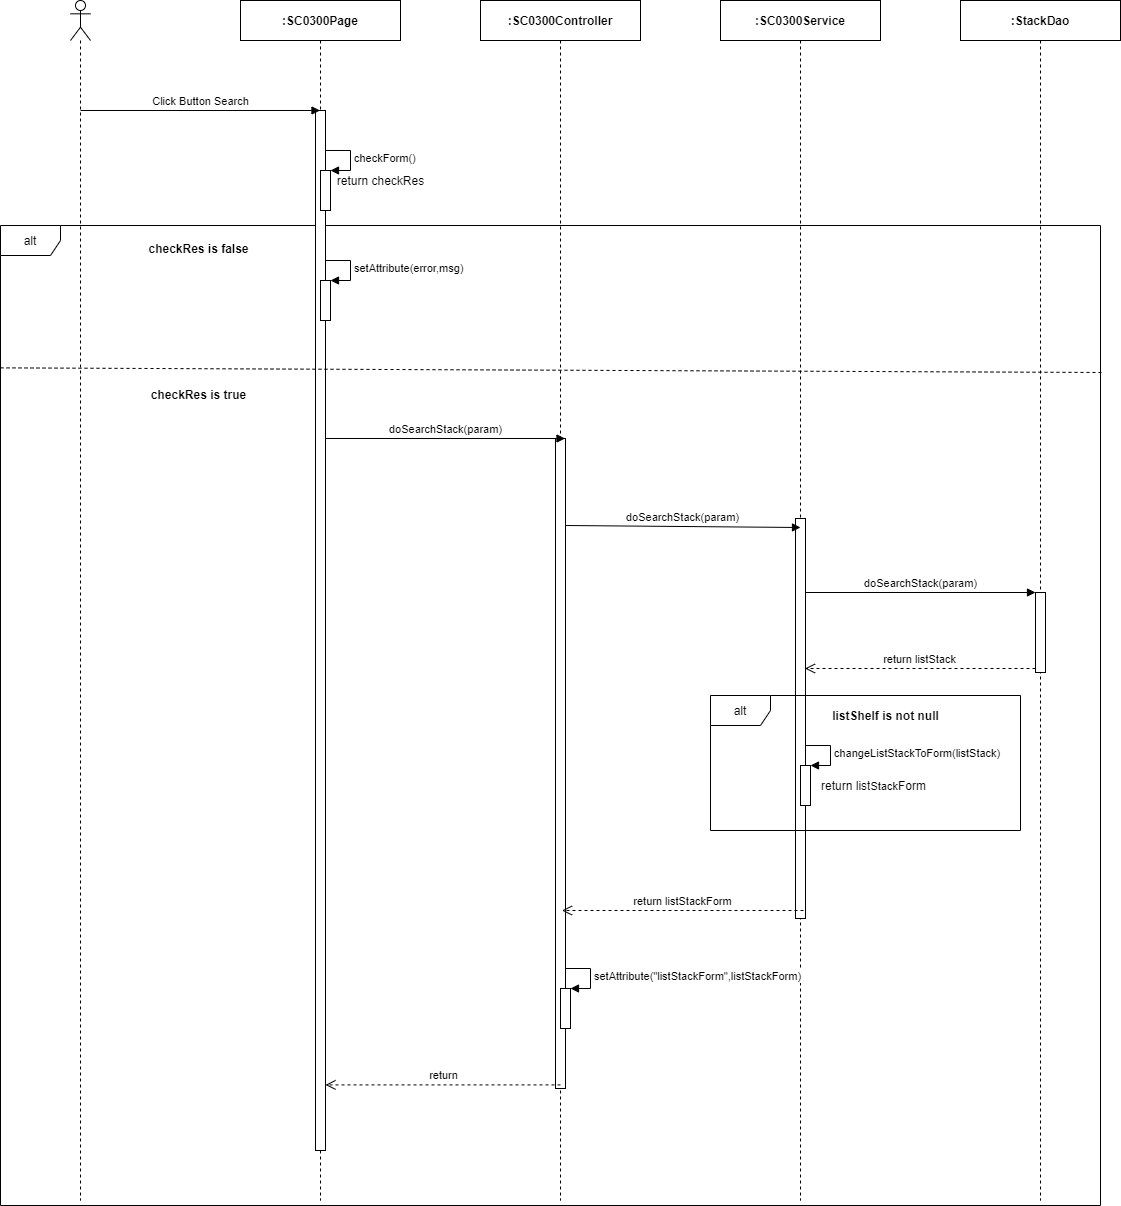

The diagram above was exported from draw.io. Its source (the exported page's mxGraphModel, read from the mxfile embedded in the PNG):
<mxGraphModel dx="1463" dy="846" grid="1" gridSize="10" guides="1" tooltips="1" connect="1" arrows="1" fold="1" page="1" pageScale="1" pageWidth="850" pageHeight="1100" math="0" shadow="0">
  <root>
    <mxCell id="xmpN4wH-PkI5GmKknaPG-0" />
    <mxCell id="xmpN4wH-PkI5GmKknaPG-1" parent="xmpN4wH-PkI5GmKknaPG-0" />
    <mxCell id="NCbhQoZ98jbUpbdaDv8F-0" value="alt" style="shape=umlFrame;whiteSpace=wrap;html=1;" parent="xmpN4wH-PkI5GmKknaPG-1" vertex="1">
      <mxGeometry x="240" y="305" width="1100" height="980" as="geometry" />
    </mxCell>
    <mxCell id="NCbhQoZ98jbUpbdaDv8F-1" value="" style="shape=umlLifeline;participant=umlActor;perimeter=lifelinePerimeter;whiteSpace=wrap;html=1;container=1;collapsible=0;recursiveResize=0;verticalAlign=top;spacingTop=36;outlineConnect=0;" parent="xmpN4wH-PkI5GmKknaPG-1" vertex="1">
      <mxGeometry x="310" y="80" width="20" height="1200" as="geometry" />
    </mxCell>
    <mxCell id="NCbhQoZ98jbUpbdaDv8F-2" value="&lt;b&gt;:SC0300Page&lt;/b&gt;" style="shape=umlLifeline;perimeter=lifelinePerimeter;whiteSpace=wrap;html=1;container=1;collapsible=0;recursiveResize=0;outlineConnect=0;" parent="xmpN4wH-PkI5GmKknaPG-1" vertex="1">
      <mxGeometry x="480" y="80" width="160" height="1200" as="geometry" />
    </mxCell>
    <mxCell id="NCbhQoZ98jbUpbdaDv8F-3" value="" style="html=1;points=[];perimeter=orthogonalPerimeter;" parent="NCbhQoZ98jbUpbdaDv8F-2" vertex="1">
      <mxGeometry x="75" y="110" width="10" height="1040" as="geometry" />
    </mxCell>
    <mxCell id="NCbhQoZ98jbUpbdaDv8F-4" value="&lt;b&gt;:StackDao&lt;/b&gt;" style="shape=umlLifeline;perimeter=lifelinePerimeter;whiteSpace=wrap;html=1;container=1;collapsible=0;recursiveResize=0;outlineConnect=0;" parent="xmpN4wH-PkI5GmKknaPG-1" vertex="1">
      <mxGeometry x="1200" y="80" width="160" height="1200" as="geometry" />
    </mxCell>
    <mxCell id="NCbhQoZ98jbUpbdaDv8F-5" value="" style="html=1;points=[];perimeter=orthogonalPerimeter;" parent="NCbhQoZ98jbUpbdaDv8F-4" vertex="1">
      <mxGeometry x="75" y="592" width="10" height="80" as="geometry" />
    </mxCell>
    <mxCell id="NCbhQoZ98jbUpbdaDv8F-6" value="&lt;b&gt;:&lt;/b&gt;&lt;b&gt;SC0300&lt;/b&gt;&lt;b&gt;Service&lt;/b&gt;" style="shape=umlLifeline;perimeter=lifelinePerimeter;whiteSpace=wrap;html=1;container=1;collapsible=0;recursiveResize=0;outlineConnect=0;" parent="xmpN4wH-PkI5GmKknaPG-1" vertex="1">
      <mxGeometry x="960" y="80" width="160" height="1200" as="geometry" />
    </mxCell>
    <mxCell id="NCbhQoZ98jbUpbdaDv8F-7" value="" style="html=1;points=[];perimeter=orthogonalPerimeter;" parent="NCbhQoZ98jbUpbdaDv8F-6" vertex="1">
      <mxGeometry x="75" y="518" width="10" height="400" as="geometry" />
    </mxCell>
    <mxCell id="NCbhQoZ98jbUpbdaDv8F-8" value="&lt;b&gt;:SC0300Controller&lt;/b&gt;" style="shape=umlLifeline;perimeter=lifelinePerimeter;whiteSpace=wrap;html=1;container=1;collapsible=0;recursiveResize=0;outlineConnect=0;" parent="xmpN4wH-PkI5GmKknaPG-1" vertex="1">
      <mxGeometry x="720" y="80" width="160" height="1200" as="geometry" />
    </mxCell>
    <mxCell id="NCbhQoZ98jbUpbdaDv8F-9" value="" style="html=1;points=[];perimeter=orthogonalPerimeter;" parent="NCbhQoZ98jbUpbdaDv8F-8" vertex="1">
      <mxGeometry x="75" y="438" width="10" height="650" as="geometry" />
    </mxCell>
    <mxCell id="NCbhQoZ98jbUpbdaDv8F-10" value="" style="html=1;points=[];perimeter=orthogonalPerimeter;" parent="NCbhQoZ98jbUpbdaDv8F-8" vertex="1">
      <mxGeometry x="80" y="988.0000000000001" width="10" height="40" as="geometry" />
    </mxCell>
    <mxCell id="NCbhQoZ98jbUpbdaDv8F-11" value="setAttribute(&quot;listStackForm&quot;,&lt;span style=&quot;text-align: center&quot;&gt;list&lt;/span&gt;Stack&lt;span style=&quot;text-align: center&quot;&gt;Form&lt;/span&gt;)" style="edgeStyle=orthogonalEdgeStyle;html=1;align=left;spacingLeft=2;endArrow=block;rounded=0;entryX=1;entryY=0;" parent="NCbhQoZ98jbUpbdaDv8F-8" target="NCbhQoZ98jbUpbdaDv8F-10" edge="1">
      <mxGeometry relative="1" as="geometry">
        <mxPoint x="85" y="967.9999999999999" as="sourcePoint" />
        <Array as="points">
          <mxPoint x="110" y="968.0000000000001" />
        </Array>
      </mxGeometry>
    </mxCell>
    <mxCell id="NCbhQoZ98jbUpbdaDv8F-12" value="Click Button Search" style="html=1;verticalAlign=bottom;endArrow=block;" parent="xmpN4wH-PkI5GmKknaPG-1" target="NCbhQoZ98jbUpbdaDv8F-2" edge="1">
      <mxGeometry width="80" relative="1" as="geometry">
        <mxPoint x="320" y="190" as="sourcePoint" />
        <mxPoint x="400" y="190" as="targetPoint" />
      </mxGeometry>
    </mxCell>
    <mxCell id="NCbhQoZ98jbUpbdaDv8F-13" value="doSearch&lt;span style=&quot;text-align: left&quot;&gt;Stack&lt;/span&gt;(param)" style="html=1;verticalAlign=bottom;endArrow=block;" parent="xmpN4wH-PkI5GmKknaPG-1" edge="1">
      <mxGeometry width="80" relative="1" as="geometry">
        <mxPoint x="565" y="518.0000000000002" as="sourcePoint" />
        <mxPoint x="804.5000000000005" y="518.0000000000002" as="targetPoint" />
      </mxGeometry>
    </mxCell>
    <mxCell id="NCbhQoZ98jbUpbdaDv8F-14" value="doSearch&lt;span style=&quot;text-align: left&quot;&gt;Stack&lt;/span&gt;(param)" style="html=1;verticalAlign=bottom;endArrow=block;" parent="xmpN4wH-PkI5GmKknaPG-1" edge="1">
      <mxGeometry relative="1" as="geometry">
        <mxPoint x="805" y="605.0000000000002" as="sourcePoint" />
        <mxPoint x="1040" y="607" as="targetPoint" />
      </mxGeometry>
    </mxCell>
    <mxCell id="NCbhQoZ98jbUpbdaDv8F-15" value="return list&lt;span style=&quot;text-align: left&quot;&gt;Stack&lt;/span&gt;Form" style="html=1;verticalAlign=bottom;endArrow=open;dashed=1;endSize=8;" parent="xmpN4wH-PkI5GmKknaPG-1" edge="1">
      <mxGeometry relative="1" as="geometry">
        <mxPoint x="801.5" y="990.0000000000005" as="targetPoint" />
        <mxPoint x="1043" y="990" as="sourcePoint" />
      </mxGeometry>
    </mxCell>
    <mxCell id="NCbhQoZ98jbUpbdaDv8F-16" value="return" style="html=1;verticalAlign=bottom;endArrow=open;dashed=1;endSize=8;" parent="xmpN4wH-PkI5GmKknaPG-1" edge="1">
      <mxGeometry relative="1" as="geometry">
        <mxPoint x="800" y="1164.4099999999996" as="sourcePoint" />
        <mxPoint x="565" y="1164.4099999999996" as="targetPoint" />
      </mxGeometry>
    </mxCell>
    <mxCell id="NCbhQoZ98jbUpbdaDv8F-18" value="doSearch&lt;span style=&quot;text-align: left&quot;&gt;Stack&lt;/span&gt;(param)" style="html=1;verticalAlign=bottom;endArrow=block;entryX=0;entryY=0;" parent="xmpN4wH-PkI5GmKknaPG-1" target="NCbhQoZ98jbUpbdaDv8F-5" edge="1">
      <mxGeometry relative="1" as="geometry">
        <mxPoint x="1044.5" y="672" as="sourcePoint" />
      </mxGeometry>
    </mxCell>
    <mxCell id="NCbhQoZ98jbUpbdaDv8F-19" value="return list&lt;span style=&quot;text-align: left&quot;&gt;Stack&lt;/span&gt;" style="html=1;verticalAlign=bottom;endArrow=open;dashed=1;endSize=8;exitX=0;exitY=0.95;" parent="xmpN4wH-PkI5GmKknaPG-1" source="NCbhQoZ98jbUpbdaDv8F-5" edge="1">
      <mxGeometry relative="1" as="geometry">
        <mxPoint x="1044.5" y="748" as="targetPoint" />
      </mxGeometry>
    </mxCell>
    <mxCell id="NCbhQoZ98jbUpbdaDv8F-20" value="alt" style="shape=umlFrame;whiteSpace=wrap;html=1;" parent="xmpN4wH-PkI5GmKknaPG-1" vertex="1">
      <mxGeometry x="950" y="775" width="310" height="135" as="geometry" />
    </mxCell>
    <mxCell id="NCbhQoZ98jbUpbdaDv8F-21" value="listShelf is not null" style="text;html=1;align=center;verticalAlign=middle;resizable=0;points=[];autosize=1;fontStyle=1" parent="xmpN4wH-PkI5GmKknaPG-1" vertex="1">
      <mxGeometry x="1065" y="785" width="120" height="20" as="geometry" />
    </mxCell>
    <mxCell id="NCbhQoZ98jbUpbdaDv8F-22" value="" style="html=1;points=[];perimeter=orthogonalPerimeter;" parent="xmpN4wH-PkI5GmKknaPG-1" vertex="1">
      <mxGeometry x="1040" y="845" width="10" height="40" as="geometry" />
    </mxCell>
    <mxCell id="NCbhQoZ98jbUpbdaDv8F-23" value="changeListStackToForm(listStack)" style="edgeStyle=orthogonalEdgeStyle;html=1;align=left;spacingLeft=2;endArrow=block;rounded=0;entryX=1;entryY=0;" parent="xmpN4wH-PkI5GmKknaPG-1" target="NCbhQoZ98jbUpbdaDv8F-22" edge="1">
      <mxGeometry relative="1" as="geometry">
        <mxPoint x="1045" y="825" as="sourcePoint" />
        <Array as="points">
          <mxPoint x="1070" y="825" />
        </Array>
      </mxGeometry>
    </mxCell>
    <mxCell id="NCbhQoZ98jbUpbdaDv8F-24" value="return list&lt;span style=&quot;font-size: 11px ; text-align: left ; background-color: rgb(255 , 255 , 255)&quot;&gt;Stack&lt;/span&gt;Form" style="text;html=1;align=center;verticalAlign=middle;resizable=0;points=[];autosize=1;" parent="xmpN4wH-PkI5GmKknaPG-1" vertex="1">
      <mxGeometry x="1053" y="855" width="120" height="20" as="geometry" />
    </mxCell>
    <mxCell id="NCbhQoZ98jbUpbdaDv8F-25" value="" style="html=1;points=[];perimeter=orthogonalPerimeter;" parent="xmpN4wH-PkI5GmKknaPG-1" vertex="1">
      <mxGeometry x="560" y="250" width="10" height="40" as="geometry" />
    </mxCell>
    <mxCell id="NCbhQoZ98jbUpbdaDv8F-26" value="checkForm()" style="edgeStyle=orthogonalEdgeStyle;html=1;align=left;spacingLeft=2;endArrow=block;rounded=0;entryX=1;entryY=0;" parent="xmpN4wH-PkI5GmKknaPG-1" target="NCbhQoZ98jbUpbdaDv8F-25" edge="1">
      <mxGeometry relative="1" as="geometry">
        <mxPoint x="565" y="230" as="sourcePoint" />
        <Array as="points">
          <mxPoint x="590" y="230" />
        </Array>
      </mxGeometry>
    </mxCell>
    <mxCell id="NCbhQoZ98jbUpbdaDv8F-27" value="return checkRes" style="text;html=1;align=center;verticalAlign=middle;resizable=0;points=[];autosize=1;" parent="xmpN4wH-PkI5GmKknaPG-1" vertex="1">
      <mxGeometry x="570" y="250" width="100" height="20" as="geometry" />
    </mxCell>
    <mxCell id="NCbhQoZ98jbUpbdaDv8F-28" value="&lt;b&gt;checkRes is false&lt;/b&gt;" style="text;html=1;align=center;verticalAlign=middle;resizable=0;points=[];autosize=1;" parent="xmpN4wH-PkI5GmKknaPG-1" vertex="1">
      <mxGeometry x="377.5" y="318" width="120" height="20" as="geometry" />
    </mxCell>
    <mxCell id="NCbhQoZ98jbUpbdaDv8F-29" value="" style="html=1;points=[];perimeter=orthogonalPerimeter;" parent="xmpN4wH-PkI5GmKknaPG-1" vertex="1">
      <mxGeometry x="560" y="360" width="10" height="40" as="geometry" />
    </mxCell>
    <mxCell id="NCbhQoZ98jbUpbdaDv8F-30" value="setAttribute(error,msg)" style="edgeStyle=orthogonalEdgeStyle;html=1;align=left;spacingLeft=2;endArrow=block;rounded=0;entryX=1;entryY=0;" parent="xmpN4wH-PkI5GmKknaPG-1" target="NCbhQoZ98jbUpbdaDv8F-29" edge="1">
      <mxGeometry relative="1" as="geometry">
        <mxPoint x="565" y="340" as="sourcePoint" />
        <Array as="points">
          <mxPoint x="590" y="340" />
        </Array>
      </mxGeometry>
    </mxCell>
    <mxCell id="NCbhQoZ98jbUpbdaDv8F-32" value="" style="endArrow=none;dashed=1;html=1;exitX=0;exitY=0.126;exitDx=0;exitDy=0;exitPerimeter=0;entryX=1.003;entryY=0.15;entryDx=0;entryDy=0;entryPerimeter=0;" parent="xmpN4wH-PkI5GmKknaPG-1" target="NCbhQoZ98jbUpbdaDv8F-0" edge="1">
      <mxGeometry width="50" height="50" relative="1" as="geometry">
        <mxPoint x="240" y="447.3599999999999" as="sourcePoint" />
        <mxPoint x="1360" y="446" as="targetPoint" />
      </mxGeometry>
    </mxCell>
    <mxCell id="NCbhQoZ98jbUpbdaDv8F-33" value="&lt;b&gt;checkRes is true&lt;/b&gt;" style="text;html=1;align=center;verticalAlign=middle;resizable=0;points=[];autosize=1;" parent="xmpN4wH-PkI5GmKknaPG-1" vertex="1">
      <mxGeometry x="382.5" y="464" width="110" height="20" as="geometry" />
    </mxCell>
  </root>
</mxGraphModel>